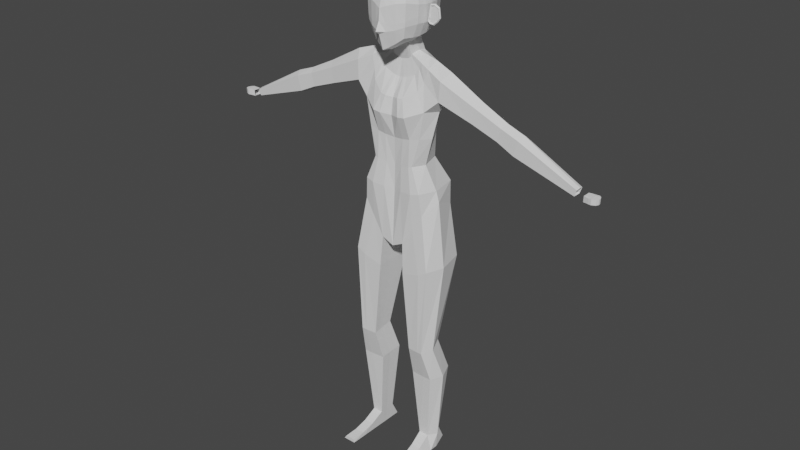 # Source: vtuber.blend  (saved by Blender 2.82.7; exported with 4.5.12 LTS)
import bpy
from mathutils import Matrix  # noqa: F401  (used for matrix-valued properties, if any)

bpy.ops.wm.read_factory_settings(use_empty=True)
scene = bpy.context.scene
scene.name = 'Scene'

# ---- collections
col_collection = bpy.data.collections.new('Collection'); scene.collection.children.link(col_collection)

# ---- world
world_world = bpy.data.worlds.new('World'); scene.world = world_world
world_world.use_nodes = True; world_world.node_tree.nodes.clear()
_N = world_world.node_tree.nodes; _L = world_world.node_tree.links
n0 = _N.new('ShaderNodeOutputWorld'); n0.name = 'World Output'; n0.location = (300, 300)
n1 = _N.new('ShaderNodeBackground'); n1.name = 'Background'; n1.location = (10, 300)
n1.inputs[0].default_value = (0.05088, 0.05088, 0.05088, 1.0)
_L.new(n1.outputs[0], n0.inputs[0])
n0.is_active_output = True
world_world.color = (0.05088, 0.05088, 0.05088)
world_world.use_sun_shadow = False
world_world.sun_shadow_jitter_overblur = 0.0

# ---- meshes
me_cube_002 = bpy.data.meshes.new('Cube.002')
me_cube_002.from_pydata([(0.05835, -0.07287, 1.45), (0.0584, -0.06577, 1.597), (0.0584, 0.06599, 1.465), (0.0584, 0.06599, 1.597), (0.01501, 0.0756, 1.455), (0.0, 0.07914, 1.452), (0.0, 0.07914, 1.61), (0.01501, 0.0756, 1.606), (0.06609, 0.07524, 1.57), (0.06995, 0.07991, 1.544), (0.06609, 0.07524, 1.492), (0.06602, -0.04228, 1.448), (0.06992, 0.01238, 1.451), (0.06609, 0.03901, 1.456), (0.06609, 0.03901, 1.606), (0.06995, 0.01252, 1.611), (0.06609, -0.0388, 1.606), (0.06609, -0.07504, 1.57), (0.06993, -0.07981, 1.555), (0.06604, -0.07848, 1.485), (0.0, -0.09649, 1.411), (0.01509, -0.08919, 1.419), (0.01501, -0.07538, 1.606), (0.0, -0.07898, 1.61), (0.0, 0.1006, 1.488), (0.0, 0.1075, 1.544), (0.0, 0.1006, 1.574), (0.01721, 0.09571, 1.49), (0.01906, 0.1025, 1.544), (0.01721, 0.09571, 1.572), (0.08096, 0.03974, 1.491), (0.08611, 0.04164, 1.543), (0.08096, 0.03974, 1.57), (0.08604, 0.01245, 1.489), (0.09118, 0.01242, 1.543), (0.08611, 0.01245, 1.572), (0.08074, -0.03976, 1.489), (0.08607, -0.04156, 1.547), (0.08096, -0.03968, 1.57), (0.01726, -0.1049, 1.469), (0.01907, -0.1044, 1.544), (0.01721, -0.09551, 1.572), (0.0, -0.1127, 1.461), (0.0, -0.1107, 1.536), (0.0, -0.1004, 1.574), (0.0, 0.04289, 1.43), (0.01721, 0.04157, 1.435), (0.0, 0.008922, 1.416), (0.01908, 0.01035, 1.424), (0.0, -0.05529, 1.404), (0.01729, -0.05083, 1.416), (0.01721, 0.04157, 1.626), (0.0, 0.04289, 1.631), (0.01906, 0.01252, 1.633), (0.0, 0.01249, 1.638), (0.01721, -0.04136, 1.626), (0.0, -0.04276, 1.631), (0.0, -0.1274, 1.472), (0.03664, 0.07192, 1.459), (0.03664, 0.07192, 1.603), (0.03664, -0.0825, 1.433), (0.03664, -0.07165, 1.603), (0.04166, 0.08724, 1.572), (0.04458, 0.09323, 1.544), (0.04166, 0.08724, 1.49), (0.04166, -0.09371, 1.475), (0.04458, -0.09414, 1.552), (0.04166, -0.08697, 1.572), (0.04166, 0.04113, 1.444), (0.04458, 0.01138, 1.435), (0.04166, -0.04761, 1.43), (0.04166, -0.04087, 1.618), (0.04458, 0.01256, 1.624), (0.04166, 0.04113, 1.618), (0.06767, 0.07715, 1.512), (0.06763, -0.07902, 1.501), (0.0, 0.1034, 1.513), (0.01796, 0.09847, 1.514), (0.08306, 0.04052, 1.511), (0.08813, 0.01244, 1.511), (0.08291, -0.04049, 1.511), (0.018, -0.1047, 1.493), (0.0, -0.1135, 1.501), (0.04285, -0.09389, 1.492), (0.04285, 0.08968, 1.514), (0.06865, -0.01492, 1.447), (0.06871, -0.01304, 1.611), (0.08465, -0.01358, 1.489), (0.09009, -0.01452, 1.543), (0.08481, -0.01353, 1.573), (0.0, -0.02346, 1.406), (0.01698, -0.02041, 1.416), (0.01693, -0.01437, 1.634), (0.0, -0.01511, 1.639), (0.04286, -0.01409, 1.625), (0.04286, -0.0182, 1.429), (0.08687, -0.01396, 1.51), (0.08912, 0.002581, 1.492), (0.09672, 0.002575, 1.539), (0.08903, -0.00405, 1.492), (0.09674, -0.004291, 1.539), (0.09285, -0.004148, 1.512), (0.1276, 0.002579, 1.507), (0.1243, 0.002576, 1.532), (0.1079, 0.002581, 1.488), (0.1061, -0.00157, 1.488), (0.123, -0.001784, 1.532), (0.126, -0.001657, 1.507), (0.08855, -0.0007265, 1.488), (0.09739, -0.0008662, 1.542), (0.1087, -0.0007265, 1.481), (0.1291, -0.0008662, 1.537), (0.1315, -0.0007835, 1.505), (0.11, -0.001656, 1.509), (0.1111, -0.001781, 1.538), (0.09782, 0.002581, 1.489), (0.0972, -0.001572, 1.488), (0.1115, 0.002576, 1.538), (0.1107, 0.002579, 1.51), (0.1134, -0.0008662, 1.545), (0.09634, -0.0007265, 1.482), (0.09668, -0.001656, 1.512), (0.1295, -0.004148, 1.506), (0.09299, -0.001567, 1.495), (0.1004, -0.001785, 1.534), (0.1074, -0.00405, 1.484), (0.1261, -0.004291, 1.534), (0.1116, -0.004291, 1.541), (0.09588, -0.00405, 1.485), (0.09849, -0.001612, 1.5), (0.12, 0.00258, 1.497), (0.1208, -0.004099, 1.495), (0.1225, -0.000755, 1.493), (0.1037, 0.00258, 1.498), (0.1036, -0.001614, 1.499), (0.09097, -0.004099, 1.502), (0.1185, -0.001613, 1.497), (0.09367, 0.002579, 1.513), (0.09712, 0.002576, 1.536), (0.09174, 0.00258, 1.502), (0.1309, 0.002579, 1.506), (0.1272, 0.002575, 1.534), (0.1222, 0.00258, 1.495), (0.09661, 0.002581, 1.486), (0.1088, 0.002581, 1.485), (0.112, 0.002575, 1.541), (0.09016, 0.002581, 1.494)], [], [(76, 25, 28, 77), (25, 26, 29, 28), (26, 6, 7, 29), (62, 59, 3, 8), (63, 62, 8, 9), (84, 63, 9, 74), (58, 64, 10, 2), (5, 24, 27, 4), (78, 31, 34, 79), (31, 32, 35, 34), (96, 88, 37, 80), (88, 89, 38, 37), (2, 10, 30, 13), (74, 9, 31, 78), (9, 8, 32, 31), (8, 3, 14, 32), (32, 14, 15, 35), (89, 86, 16, 38), (38, 16, 1, 17), (37, 38, 17, 18), (80, 37, 18, 75), (11, 36, 19, 0), (85, 87, 36, 11), (13, 30, 33, 12), (81, 40, 43, 82), (40, 41, 44, 43), (60, 65, 39, 21), (83, 66, 40, 81), (66, 67, 41, 40), (67, 61, 22, 41), (41, 22, 23, 44), (21, 39, 42, 20), (45, 46, 48, 47), (90, 91, 50, 49), (5, 4, 46, 45), (58, 2, 13, 68), (68, 13, 12, 69), (95, 85, 11, 70), (70, 11, 0, 60), (49, 50, 21, 20), (51, 52, 54, 53), (92, 93, 56, 55), (59, 7, 51, 73), (7, 6, 52, 51), (55, 56, 23, 22), (71, 55, 22, 61), (94, 92, 55, 71), (73, 51, 53, 72), (42, 39, 57), (14, 73, 72, 15), (86, 94, 71, 16), (16, 71, 61, 1), (3, 59, 73, 14), (50, 70, 60, 21), (91, 95, 70, 50), (46, 68, 69, 48), (4, 58, 68, 46), (17, 1, 61, 67), (18, 17, 67, 66), (75, 18, 66, 83), (0, 19, 65, 60), (4, 27, 64, 58), (77, 28, 63, 84), (28, 29, 62, 63), (29, 7, 59, 62), (27, 77, 84, 64), (19, 75, 83, 65), (65, 83, 81, 39), (39, 81, 82, 57), (36, 80, 75, 19), (10, 74, 78, 30), (87, 96, 80, 36), (30, 78, 79, 33), (64, 84, 74, 10), (24, 76, 77, 27), (33, 79, 96, 87), (48, 69, 95, 91), (15, 72, 94, 86), (72, 53, 92, 94), (53, 54, 93, 92), (69, 12, 85, 95), (47, 48, 91, 90), (12, 33, 87, 85), (35, 15, 86, 89), (34, 35, 89, 88), (79, 34, 88, 96), (128, 120, 110, 125), (145, 119, 111, 141), (132, 112, 122, 131), (112, 111, 126, 122), (114, 113, 107, 106), (120, 143, 144, 110), (118, 117, 103, 102), (134, 116, 105, 136), (119, 127, 126, 111), (133, 118, 102, 130), (140, 141, 111, 112), (142, 140, 112, 132), (139, 137, 118, 133), (109, 100, 127, 119), (129, 123, 116, 134), (137, 138, 117, 118), (108, 97, 143, 120), (124, 121, 113, 114), (98, 109, 119, 145), (99, 108, 120, 128), (129, 121, 101, 135), (121, 124, 100, 101), (136, 105, 125, 131), (106, 107, 122, 126), (124, 114, 127, 100), (116, 123, 99, 128), (114, 106, 126, 127), (105, 116, 128, 125), (107, 136, 131, 122), (123, 129, 135, 99), (121, 129, 134, 113), (146, 139, 133, 115), (144, 142, 132, 110), (115, 133, 130, 104), (113, 134, 136, 107), (110, 132, 131, 125), (102, 103, 141, 140), (130, 102, 140, 142), (115, 104, 144, 143), (103, 117, 145, 141), (146, 115, 143, 97), (117, 138, 98, 145), (104, 130, 142, 144)])
_uv = me_cube_002.uv_layers.new(name='UVMap')
_uv.uv.foreach_set('vector', [0.4615, 0.3726, 0.5, 0.3733, 0.5, 0.4325, 0.4583, 0.4304, 0.5, 0.3733, 0.5651, 0.3722, 0.5704, 0.429, 0.5, 0.4325, 0.5651, 0.3722, 0.6302, 0.3698, 0.6426, 0.4199, 0.5704, 0.429, 0.5725, 0.458, 0.6546, 0.4391, 0.6667, 0.4583, 0.5745, 0.4871, 0.5, 0.4628, 0.5725, 0.458, 0.5745, 0.4871, 0.5, 0.4931, 0.4571, 0.46, 0.5, 0.4628, 0.5, 0.4931, 0.4559, 0.4895, 0.3454, 0.4391, 0.4275, 0.458, 0.4255, 0.4871, 0.3333, 0.4583, 0.3698, 0.3698, 0.4349, 0.3722, 0.4296, 0.429, 0.3574, 0.4199, 0.4584, 0.556, 0.5, 0.5577, 0.5, 0.625, 0.4602, 0.625, 0.5, 0.5577, 0.5703, 0.5547, 0.5673, 0.625, 0.5, 0.625, 0.4593, 0.6595, 0.5, 0.6586, 0.5, 0.6923, 0.4584, 0.694, 0.5, 0.6586, 0.5688, 0.6601, 0.5703, 0.6953, 0.5, 0.6923, 0.3333, 0.4583, 0.4255, 0.4871, 0.4297, 0.5547, 0.3621, 0.5505, 0.4559, 0.4895, 0.5, 0.4931, 0.5, 0.5577, 0.4584, 0.556, 0.5, 0.4931, 0.5745, 0.4871, 0.5703, 0.5547, 0.5, 0.5577, 0.5745, 0.4871, 0.6667, 0.4583, 0.6379, 0.5505, 0.5703, 0.5547, 0.5703, 0.5547, 0.6379, 0.5505, 0.6319, 0.625, 0.5673, 0.625, 0.5688, 0.6601, 0.6349, 0.6623, 0.6379, 0.6995, 0.5703, 0.6953, 0.5703, 0.6953, 0.6379, 0.6995, 0.6667, 0.7917, 0.5745, 0.7629, 0.5, 0.6923, 0.5703, 0.6953, 0.5745, 0.7629, 0.5, 0.7569, 0.4584, 0.694, 0.5, 0.6923, 0.5, 0.7569, 0.4559, 0.7605, 0.3621, 0.6995, 0.4297, 0.6953, 0.4255, 0.7629, 0.3333, 0.7917, 0.3651, 0.6623, 0.4312, 0.6601, 0.4297, 0.6953, 0.3621, 0.6995, 0.3621, 0.5505, 0.4297, 0.5547, 0.4327, 0.625, 0.3681, 0.625, 0.4583, 0.8196, 0.5, 0.8175, 0.5, 0.8767, 0.4615, 0.8774, 0.5, 0.8175, 0.5704, 0.821, 0.5651, 0.8778, 0.5, 0.8767, 0.3454, 0.8109, 0.4275, 0.792, 0.4296, 0.821, 0.3574, 0.8301, 0.4571, 0.79, 0.5, 0.7872, 0.5, 0.8175, 0.4583, 0.8196, 0.5, 0.7872, 0.5725, 0.792, 0.5704, 0.821, 0.5, 0.8175, 0.5725, 0.792, 0.6546, 0.8109, 0.6426, 0.8301, 0.5704, 0.821, 0.5704, 0.821, 0.6426, 0.8301, 0.6302, 0.8802, 0.5651, 0.8778, 0.3574, 0.8301, 0.4296, 0.821, 0.4349, 0.8778, 0.3698, 0.8802, 0.2472, 0.5599, 0.304, 0.5546, 0.3075, 0.625, 0.2483, 0.625, 0.2477, 0.6576, 0.3057, 0.6602, 0.304, 0.6954, 0.2472, 0.6901, 0.2448, 0.4948, 0.2949, 0.4824, 0.304, 0.5546, 0.2472, 0.5599, 0.3141, 0.4704, 0.3333, 0.4583, 0.3621, 0.5505, 0.333, 0.5525, 0.333, 0.5525, 0.3621, 0.5505, 0.3681, 0.625, 0.3378, 0.625, 0.3354, 0.6612, 0.3651, 0.6623, 0.3621, 0.6995, 0.333, 0.6975, 0.333, 0.6975, 0.3621, 0.6995, 0.3333, 0.7917, 0.3141, 0.7796, 0.2472, 0.6901, 0.304, 0.6954, 0.2949, 0.7676, 0.2448, 0.7552, 0.696, 0.5546, 0.7528, 0.5599, 0.7517, 0.625, 0.6925, 0.625, 0.6943, 0.6602, 0.7523, 0.6576, 0.7528, 0.6901, 0.696, 0.6954, 0.6859, 0.4704, 0.7051, 0.4824, 0.696, 0.5546, 0.667, 0.5525, 0.7051, 0.4824, 0.7552, 0.4948, 0.7528, 0.5599, 0.696, 0.5546, 0.696, 0.6954, 0.7528, 0.6901, 0.7552, 0.7552, 0.7051, 0.7676, 0.667, 0.6975, 0.696, 0.6954, 0.7051, 0.7676, 0.6859, 0.7796, 0.6646, 0.6612, 0.6943, 0.6602, 0.696, 0.6954, 0.667, 0.6975, 0.667, 0.5525, 0.696, 0.5546, 0.6925, 0.625, 0.6622, 0.625, 0.4349, 0.8778, 0.4296, 0.821, 0.4349, 0.8778, 0.6379, 0.5505, 0.667, 0.5525, 0.6622, 0.625, 0.6319, 0.625, 0.6349, 0.6623, 0.6646, 0.6612, 0.667, 0.6975, 0.6379, 0.6995, 0.6379, 0.6995, 0.667, 0.6975, 0.6859, 0.7796, 0.6667, 0.7917, 0.6667, 0.4583, 0.6859, 0.4704, 0.667, 0.5525, 0.6379, 0.5505, 0.304, 0.6954, 0.333, 0.6975, 0.3141, 0.7796, 0.2949, 0.7676, 0.3057, 0.6602, 0.3354, 0.6612, 0.333, 0.6975, 0.304, 0.6954, 0.304, 0.5546, 0.333, 0.5525, 0.3378, 0.625, 0.3075, 0.625, 0.2949, 0.4824, 0.3141, 0.4704, 0.333, 0.5525, 0.304, 0.5546, 0.5745, 0.7629, 0.6667, 0.7917, 0.6546, 0.8109, 0.5725, 0.792, 0.5, 0.7569, 0.5745, 0.7629, 0.5725, 0.792, 0.5, 0.7872, 0.4559, 0.7605, 0.5, 0.7569, 0.5, 0.7872, 0.4571, 0.79, 0.3333, 0.7917, 0.4255, 0.7629, 0.4275, 0.792, 0.3454, 0.8109, 0.3574, 0.4199, 0.4296, 0.429, 0.4275, 0.458, 0.3454, 0.4391, 0.4583, 0.4304, 0.5, 0.4325, 0.5, 0.4628, 0.4571, 0.46, 0.5, 0.4325, 0.5704, 0.429, 0.5725, 0.458, 0.5, 0.4628, 0.5704, 0.429, 0.6426, 0.4199, 0.6546, 0.4391, 0.5725, 0.458, 0.4296, 0.429, 0.4583, 0.4304, 0.4571, 0.46, 0.4275, 0.458, 0.4255, 0.7629, 0.4559, 0.7605, 0.4571, 0.79, 0.4275, 0.792, 0.4275, 0.792, 0.4571, 0.79, 0.4583, 0.8196, 0.4296, 0.821, 0.4296, 0.821, 0.4583, 0.8196, 0.4615, 0.8774, 0.4349, 0.8778, 0.4297, 0.6953, 0.4584, 0.694, 0.4559, 0.7605, 0.4255, 0.7629, 0.4255, 0.4871, 0.4559, 0.4895, 0.4584, 0.556, 0.4297, 0.5547, 0.4312, 0.6601, 0.4593, 0.6595, 0.4584, 0.694, 0.4297, 0.6953, 0.4297, 0.5547, 0.4584, 0.556, 0.4602, 0.625, 0.4327, 0.625, 0.4275, 0.458, 0.4571, 0.46, 0.4559, 0.4895, 0.4255, 0.4871, 0.4349, 0.3722, 0.4615, 0.3726, 0.4583, 0.4304, 0.4296, 0.429, 0.4327, 0.625, 0.4602, 0.625, 0.4593, 0.6595, 0.4312, 0.6601, 0.3075, 0.625, 0.3378, 0.625, 0.3354, 0.6612, 0.3057, 0.6602, 0.6319, 0.625, 0.6622, 0.625, 0.6646, 0.6612, 0.6349, 0.6623, 0.6622, 0.625, 0.6925, 0.625, 0.6943, 0.6602, 0.6646, 0.6612, 0.6925, 0.625, 0.7517, 0.625, 0.7523, 0.6576, 0.6943, 0.6602, 0.3378, 0.625, 0.3681, 0.625, 0.3651, 0.6623, 0.3354, 0.6612, 0.2483, 0.625, 0.3075, 0.625, 0.3057, 0.6602, 0.2477, 0.6576, 0.3681, 0.625, 0.4327, 0.625, 0.4312, 0.6601, 0.3651, 0.6623, 0.5673, 0.625, 0.6319, 0.625, 0.6349, 0.6623, 0.5688, 0.6601, 0.5, 0.625, 0.5673, 0.625, 0.5688, 0.6601, 0.5, 0.6586, 0.4602, 0.625, 0.5, 0.625, 0.5, 0.6586, 0.4593, 0.6595, 0.4312, 0.6601, 0.432, 0.6426, 0.432, 0.6426, 0.4312, 0.6601, 0.5, 0.625, 0.5, 0.6418, 0.5, 0.6418, 0.5, 0.625, 0.4459, 0.6424, 0.4597, 0.6423, 0.4593, 0.6595, 0.4453, 0.6598, 0.4597, 0.6423, 0.5, 0.6418, 0.5, 0.6586, 0.4593, 0.6595, 0.4954, 0.6587, 0.4593, 0.6595, 0.4602, 0.6595, 0.4948, 0.6587, 0.432, 0.6426, 0.4327, 0.625, 0.4327, 0.625, 0.432, 0.6426, 0.4602, 0.625, 0.4959, 0.625, 0.4951, 0.625, 0.4605, 0.625, 0.4471, 0.6598, 0.4349, 0.66, 0.435, 0.66, 0.4476, 0.6598, 0.5, 0.6418, 0.5, 0.6586, 0.5, 0.6586, 0.5, 0.6418, 0.4465, 0.625, 0.4602, 0.625, 0.4605, 0.625, 0.4485, 0.625, 0.4602, 0.625, 0.5, 0.625, 0.5, 0.6418, 0.4597, 0.6423, 0.4465, 0.625, 0.4602, 0.625, 0.4597, 0.6423, 0.4459, 0.6424, 0.4469, 0.625, 0.4603, 0.625, 0.4602, 0.625, 0.4465, 0.625, 0.5, 0.6418, 0.5, 0.6586, 0.5, 0.6586, 0.5, 0.6418, 0.4473, 0.6598, 0.4354, 0.66, 0.4349, 0.66, 0.4471, 0.6598, 0.4603, 0.625, 0.4954, 0.625, 0.4959, 0.625, 0.4602, 0.625, 0.432, 0.6426, 0.4327, 0.625, 0.4327, 0.625, 0.432, 0.6426, 0.4951, 0.6587, 0.4593, 0.6595, 0.4593, 0.6595, 0.4954, 0.6587, 0.5, 0.625, 0.5, 0.6418, 0.5, 0.6418, 0.5, 0.625, 0.4312, 0.6601, 0.432, 0.6426, 0.432, 0.6426, 0.4312, 0.6601, 0.4473, 0.6598, 0.4593, 0.6595, 0.4593, 0.6595, 0.4453, 0.6598, 0.4593, 0.6595, 0.4951, 0.6587, 0.5, 0.6586, 0.4593, 0.6595, 0.4476, 0.6598, 0.435, 0.66, 0.4312, 0.6601, 0.4453, 0.6598, 0.4948, 0.6587, 0.4602, 0.6595, 0.4593, 0.6595, 0.5, 0.6586, 0.4951, 0.6587, 0.4954, 0.6587, 0.5, 0.6586, 0.5, 0.6586, 0.4349, 0.66, 0.4354, 0.66, 0.4312, 0.6601, 0.4312, 0.6601, 0.4954, 0.6587, 0.4948, 0.6587, 0.5, 0.6586, 0.5, 0.6586, 0.435, 0.66, 0.4349, 0.66, 0.4312, 0.6601, 0.4312, 0.6601, 0.4602, 0.6595, 0.4476, 0.6598, 0.4453, 0.6598, 0.4593, 0.6595, 0.4354, 0.66, 0.4473, 0.6598, 0.4453, 0.6598, 0.4312, 0.6601, 0.4593, 0.6595, 0.4473, 0.6598, 0.4471, 0.6598, 0.4593, 0.6595, 0.4366, 0.625, 0.4469, 0.625, 0.4465, 0.625, 0.4359, 0.625, 0.4327, 0.625, 0.4465, 0.625, 0.4459, 0.6424, 0.432, 0.6426, 0.4359, 0.625, 0.4465, 0.625, 0.4485, 0.625, 0.4363, 0.625, 0.4593, 0.6595, 0.4471, 0.6598, 0.4476, 0.6598, 0.4602, 0.6595, 0.432, 0.6426, 0.4459, 0.6424, 0.4453, 0.6598, 0.4312, 0.6601, 0.4605, 0.625, 0.4951, 0.625, 0.5, 0.625, 0.4602, 0.625, 0.4485, 0.625, 0.4605, 0.625, 0.4602, 0.625, 0.4465, 0.625, 0.4359, 0.625, 0.4363, 0.625, 0.4327, 0.625, 0.4327, 0.625, 0.4951, 0.625, 0.4959, 0.625, 0.5, 0.625, 0.5, 0.625, 0.4366, 0.625, 0.4359, 0.625, 0.4327, 0.625, 0.4327, 0.625, 0.4959, 0.625, 0.4954, 0.625, 0.5, 0.625, 0.5, 0.625, 0.4363, 0.625, 0.4485, 0.625, 0.4465, 0.625, 0.4327, 0.625])
me_cube_002.use_remesh_fix_poles = True
me_cube_002.use_remesh_preserve_attributes = False
me_cube_002.use_mirror_x = True
me_cube_002.update()
me_cube = bpy.data.meshes.new('Cube')
me_cube.from_pydata([(0.02495, -0.01052, 1.37), (0.02495, 0.0508, 1.37), (0.03369, 0.05074, 1.377), (0.03678, 0.05055, 1.385), (0.04017, 0.02058, 1.391), (0.03368, -0.009833, 1.377), (0.03676, -0.009795, 1.385), (0.0, 0.05073, 1.365), (0.01131, 0.05074, 1.367), (0.0, -0.01044, 1.365), (0.01131, -0.01048, 1.367), (0.1092, -0.04496, 1.231), (0.1325, 0.0005622, 1.227), (0.1094, 0.03393, 1.231), (0.1528, 0.02948, 1.27), (0.1559, 0.02949, 1.333), (0.158, 1.155e-07, 1.258), (0.1758, 1.195e-05, 1.357), (0.1528, -0.03246, 1.27), (0.1559, -0.02978, 1.333), (0.0, 0.03998, 1.202), (0.05711, 0.04479, 1.209), (0.0, -0.06, 1.202), (0.05813, -0.07475, 1.21), (0.11, -0.05067, 0.8951), (0.1358, 0.001313, 0.9329), (0.1102, 0.09236, 0.8913), (0.0, -0.05563, 0.7636), (0.0, -0.01573, 0.7584), (0.0, 0.04925, 0.7636), (0.0, 0.04925, 0.7636), (0.0768, 0.08733, 0.8426), (0.0, -0.05563, 0.7636), (0.07674, -0.05479, 0.8439), (0.609, 0.01389, 1.105), (0.6164, 0.0139, 1.125), (0.6073, 0.0001829, 1.103), (0.6178, 0.0001829, 1.128), (0.609, -0.01344, 1.105), (0.6164, -0.01374, 1.125), (0.005097, 0.05072, 1.366), (0.005093, -0.01046, 1.366), (0.03338, 0.04491, 1.207), (0.0338, -0.0747, 1.207), (0.03955, -0.05703, 0.7828), (0.04018, -0.01513, 0.7777), (0.03963, 0.0585, 0.7828), (0.03963, 0.0585, 0.7828), (0.03955, -0.05703, 0.7828), (0.1342, -0.01692, 0.003377), (0.1347, 0.01124, 0.003377), (0.1148, 0.07282, 0.003377), (0.1115, -0.01693, 0.003377), (0.1112, 0.01112, 0.003377), (0.1105, 0.07281, 0.003377), (0.1148, 0.07282, 0.003377), (0.1105, 0.07281, 0.003377), (0.1345, 0.01113, 0.003377), (0.1342, -0.01692, 0.003377), (0.09085, -0.01691, 0.003377), (0.09047, 0.01113, 0.003377), (0.08997, 0.07284, 0.003377), (0.08997, 0.07284, 0.003377), (0.02668, -0.03436, 1.441), (0.02668, 0.02482, 1.441), (0.03492, 0.02503, 1.441), (0.03771, 0.02507, 1.441), (0.04091, -0.003027, 1.441), (0.03492, -0.03358, 1.441), (0.03771, -0.0336, 1.441), (0.0, 0.02282, 1.441), (0.01314, 0.02406, 1.441), (0.0, -0.03624, 1.441), (0.01313, -0.03506, 1.441), (0.006815, 0.02352, 1.441), (0.006813, -0.03557, 1.441), (0.08046, 0.04774, 1.287), (0.05444, 0.05346, 1.328), (0.1132, 0.01038, 1.377), (0.08002, 0.01693, 1.382), (0.07435, -0.01402, 1.367), (0.1052, -0.02081, 1.355), (0.09314, 0.04285, 1.317), (0.0672, 0.04919, 1.348), (0.07426, 0.04779, 1.367), (0.1052, 0.04119, 1.355), (0.09326, -0.02585, 1.317), (0.06729, -0.01454, 1.348), (0.0, -0.05258, 1.256), (0.0, -0.02048, 1.311), (0.08056, -0.03878, 1.287), (0.05463, -0.01873, 1.328), (0.02488, -0.0213, 1.316), (0.04084, -0.05883, 1.262), (0.0, 0.05417, 1.256), (0.0, 0.05522, 1.311), (0.02491, 0.05702, 1.316), (0.04054, 0.05925, 1.262), (0.01342, 0.05711, 1.314), (0.02266, 0.05949, 1.26), (0.01339, -0.02153, 1.314), (0.02276, -0.06089, 1.26), (0.09433, 0.03532, 1.141), (0.07197, 0.06006, 1.05), (0.1025, 0.1016, 0.9639), (0.0, 0.1114, 0.9533), (0.0, 0.06969, 1.039), (0.0, 0.03794, 1.127), (0.1258, 0.0006936, 0.9686), (0.0931, -0.011, 1.05), (0.1165, -0.01075, 1.141), (0.06031, 0.04008, 1.134), (0.06188, 0.07284, 1.045), (0.07474, 0.114, 0.9582), (0.07393, -0.06271, 0.9638), (0.05944, -0.05355, 1.046), (0.05971, -0.04918, 1.135), (0.0, -0.04531, 1.127), (0.0, -0.04387, 1.039), (0.0, -0.04604, 0.9585), (0.09388, -0.04482, 1.142), (0.07065, -0.05126, 1.05), (0.1022, -0.05698, 0.9694), (0.03324, -0.04833, 1.13), (0.02783, -0.04992, 1.041), (0.03229, -0.0576, 0.9603), (0.03406, 0.03987, 1.13), (0.02994, 0.0729, 1.041), (0.0329, 0.1139, 0.955), (0.2636, -0.02344, 1.231), (0.3523, -0.02019, 1.198), (0.4097, -0.02203, 1.171), (0.4241, -0.02167, 1.219), (0.3639, -0.01952, 1.24), (0.2741, -0.02215, 1.279), (0.2654, -5.724e-05, 1.223), (0.3526, -1.963e-05, 1.191), (0.409, 4.438e-05, 1.164), (0.2889, -5.069e-05, 1.294), (0.3745, -1.533e-05, 1.252), (0.4339, 4.794e-05, 1.23), (0.4241, 0.02139, 1.219), (0.364, 0.01918, 1.24), (0.2742, 0.02175, 1.279), (0.4098, 0.02137, 1.171), (0.3523, 0.01917, 1.198), (0.2636, 0.02174, 1.231), (0.04588, 0.06543, 0.68), (0.07129, 0.01305, 0.4235), (0.06489, 0.05425, 0.3082), (0.1091, -0.06562, 0.6988), (0.1087, -0.06442, 0.4122), (0.1115, -0.03439, 0.3035), (0.04588, 0.06543, 0.68), (0.07129, 0.01305, 0.4235), (0.06489, 0.05425, 0.3082), (0.06488, -0.03138, 0.3036), (0.07126, -0.06117, 0.4116), (0.04577, -0.06296, 0.6791), (0.1115, 0.06049, 0.3085), (0.1087, 0.02169, 0.426), (0.1091, 0.08807, 0.6994), (0.1398, 0.09399, 0.7152), (0.1247, 0.02259, 0.4272), (0.1393, 0.06191, 0.3085), (0.06488, -0.03138, 0.3036), (0.07126, -0.06117, 0.4116), (0.04577, -0.06296, 0.6791), (0.04665, -0.01303, 0.678), (0.07201, -0.03039, 0.4164), (0.06579, 0.006627, 0.3057), (0.161, 0.007198, 0.3057), (0.1456, -0.02988, 0.4189), (0.1625, -0.003628, 0.7168), (0.1397, -0.06369, 0.7154), (0.1247, -0.06533, 0.4131), (0.1393, -0.03487, 0.3035), (0.08535, 0.04094, 0.06037), (0.1107, -0.0179, 0.05951), (0.08535, 0.04094, 0.06037), (0.1193, 0.04215, 0.0604), (0.08591, 0.01096, 0.05993), (0.1193, -0.01792, 0.05947), (0.08535, -0.01767, 0.05954), (0.1107, 0.04192, 0.06042), (0.08535, -0.01767, 0.05954), (0.1395, 0.01107, 0.05989), (0.1365, -0.1545, 0.003376), (0.1137, -0.1545, 0.003376), (0.1365, -0.1545, 0.003376), (0.1137, -0.1545, 0.003376), (0.09272, -0.1545, 0.003376), (0.09272, -0.1545, 0.003376), (0.1111, -0.1548, 0.01609), (0.1278, -0.1548, 0.01605), (0.09523, -0.1547, 0.01612), (0.09523, -0.1547, 0.01612), (0.1357, -0.1087, 0.003376), (0.135, -0.06304, 0.003377), (0.1221, -0.06354, 0.03329), (0.125, -0.1088, 0.01957), (0.111, -0.1088, 0.01961), (0.1108, -0.06353, 0.03333), (0.08864, -0.06344, 0.03341), (0.09194, -0.1088, 0.01968), (0.0921, -0.1087, 0.003376), (0.09147, -0.06304, 0.003377), (0.1122, -0.06305, 0.003377), (0.113, -0.1087, 0.003376), (0.08864, -0.06344, 0.03341), (0.09194, -0.1088, 0.01968), (0.1357, -0.1087, 0.003376), (0.135, -0.06304, 0.003377), (0.638, 0.01178, 1.097), (0.6389, 0.01179, 1.116), (0.638, 0.0011, 1.097), (0.6389, 0.0009889, 1.116), (0.638, -0.01368, 1.097), (0.6389, -0.01398, 1.116), (0.6164, -0.01374, 1.125), (0.609, -0.01344, 1.105), (0.6178, 0.0001829, 1.128), (0.6073, 0.0001829, 1.103), (0.6164, 0.0139, 1.125), (0.609, 0.01389, 1.105), (0.638, 0.01178, 1.097), (0.6389, 0.01179, 1.116), (0.638, -0.004169, 1.097), (0.6389, 0.006326, 1.116), (0.638, -0.01368, 1.097), (0.6389, -0.01398, 1.116), (0.6703, 0.01664, 1.098), (0.6712, 0.01664, 1.115), (0.638, -0.00904, 1.097), (0.638, 0.006378, 1.097), (0.6555, -0.0179, 1.098), (0.6563, -0.01817, 1.115), (0.6389, -0.004341, 1.116), (0.6389, -0.009293, 1.116), (0.638, -0.00904, 1.097), (0.638, -0.004169, 1.097), (0.638, 0.0011, 1.097), (0.638, 0.006378, 1.097), (0.6389, 0.006326, 1.116), (0.6389, 0.0009889, 1.116), (0.6389, -0.004341, 1.116), (0.6389, -0.009293, 1.116), (0.6768, -0.01289, 1.098), (0.6809, -0.002293, 1.098), (0.6797, 0.005265, 1.098), (0.6778, 0.00922, 1.098), (0.6787, 0.009151, 1.115), (0.6818, 0.00172, 1.115), (0.6817, -0.00556, 1.115), (0.6778, -0.01315, 1.115), (0.6466, 0.01365, 1.116), (0.6588, 0.01605, 1.115), (0.6579, 0.01604, 1.098), (0.6456, 0.01365, 1.097), (0.6417, -0.01453, 1.097), (0.6482, -0.01618, 1.098), (0.649, -0.01646, 1.115), (0.6426, -0.01484, 1.116), (0.6476, 0.007732, 1.116), (0.662, 0.009844, 1.116), (0.648, 0.00133, 1.116), (0.6632, 0.002366, 1.116), (0.648, -0.004316, 1.116), (0.6632, -0.004374, 1.116), (0.6474, -0.01041, 1.116), (0.6607, -0.01265, 1.116), (0.661, 0.009912, 1.097), (0.6467, 0.007804, 1.097), (0.6622, 0.002523, 1.097), (0.647, 0.00146, 1.097), (0.6622, -0.004179, 1.097), (0.647, -0.004136, 1.097), (0.6597, -0.01241, 1.097), (0.6464, -0.01017, 1.097), (0.6653, -0.01927, 1.116), (0.6644, -0.019, 1.098), (0.6819, -0.002477, 1.115), (0.6807, -0.005369, 1.098), (0.6806, 0.005146, 1.115), (0.6809, 0.001841, 1.098), (0.6765, 0.01182, 1.115), (0.6755, 0.01188, 1.098)], [(24, 26), (219, 220), (221, 219), (220, 222), (223, 221), (222, 224), (224, 223)], [(85, 78, 17, 15), (81, 86, 18, 19), (76, 82, 14, 13), (78, 81, 19, 17), (82, 85, 15, 14), (101, 88, 22, 43), (86, 90, 11, 18), (90, 93, 23, 11), (99, 97, 21, 42), (131, 137, 36, 38), (132, 131, 38, 39), (12, 16, 18, 11), (13, 14, 16, 12), (122, 114, 33, 24), (104, 108, 25, 26), (113, 104, 26, 31), (108, 122, 24, 25), (128, 113, 31, 46), (125, 119, 32, 48), (97, 76, 13, 21), (177, 184, 56, 61), (204, 210, 196, 195), (48, 32, 27, 44), (179, 177, 61, 62), (200, 201, 193, 194), (181, 179, 62, 60), (197, 200, 194, 187), (180, 186, 50, 51), (184, 180, 51, 56), (185, 181, 60, 59), (141, 140, 37, 35), (144, 141, 35, 34), (140, 132, 39, 37), (137, 144, 34, 36), (29, 47, 45, 28), (30, 46, 47, 29), (28, 45, 44, 27), (186, 182, 49, 50), (114, 125, 48, 33), (105, 128, 46, 30), (94, 99, 42, 20), (93, 101, 43, 23), (53, 57, 58, 52), (54, 55, 57, 53), (60, 53, 52, 59), (61, 56, 54, 62), (62, 54, 53, 60), (51, 50, 57, 55), (56, 51, 55, 54), (201, 204, 195, 193), (50, 49, 58, 57), (205, 208, 188, 191), (2, 1, 64, 65), (1, 8, 71, 64), (6, 4, 67, 69), (3, 2, 65, 66), (8, 40, 74, 71), (40, 7, 70, 74), (5, 6, 69, 68), (10, 0, 63, 73), (9, 41, 75, 72), (0, 5, 68, 63), (41, 10, 73, 75), (4, 3, 66, 67), (10, 41, 100, 92), (92, 100, 101, 93), (7, 40, 98, 95), (95, 98, 99, 94), (8, 1, 77, 96), (96, 77, 76, 97), (40, 8, 96, 98), (98, 96, 97, 99), (0, 10, 92, 91), (91, 92, 93, 90), (5, 0, 91, 87), (87, 91, 90, 86), (41, 9, 89, 100), (100, 89, 88, 101), (2, 3, 84, 83), (83, 84, 85, 82), (4, 6, 80, 79), (79, 80, 81, 78), (1, 2, 83, 77), (77, 83, 82, 76), (6, 5, 87, 80), (80, 87, 86, 81), (3, 4, 79, 84), (84, 79, 78, 85), (20, 42, 126, 107), (107, 126, 127, 106), (106, 127, 128, 105), (23, 43, 123, 116), (116, 123, 124, 115), (115, 124, 125, 114), (43, 22, 117, 123), (123, 117, 118, 124), (124, 118, 119, 125), (42, 21, 111, 126), (126, 111, 112, 127), (127, 112, 113, 128), (12, 11, 120, 110), (110, 120, 121, 109), (109, 121, 122, 108), (21, 13, 102, 111), (111, 102, 103, 112), (112, 103, 104, 113), (13, 12, 110, 102), (102, 110, 109, 103), (103, 109, 108, 104), (11, 23, 116, 120), (120, 116, 115, 121), (121, 115, 114, 122), (16, 14, 146, 135), (135, 146, 145, 136), (136, 145, 144, 137), (17, 19, 134, 138), (138, 134, 133, 139), (139, 133, 132, 140), (14, 15, 143, 146), (146, 143, 142, 145), (145, 142, 141, 144), (15, 17, 138, 143), (143, 138, 139, 142), (142, 139, 140, 141), (19, 18, 129, 134), (134, 129, 130, 133), (133, 130, 131, 132), (18, 16, 135, 129), (129, 135, 136, 130), (130, 136, 137, 131), (25, 24, 174, 173), (173, 174, 175, 172), (172, 175, 176, 171), (44, 45, 168, 167), (167, 168, 169, 166), (166, 169, 170, 165), (31, 26, 162, 161), (161, 162, 163, 160), (160, 163, 164, 159), (26, 25, 173, 162), (162, 173, 172, 163), (163, 172, 171, 164), (48, 44, 167, 158), (158, 167, 166, 157), (157, 166, 165, 156), (45, 47, 153, 168), (168, 153, 154, 169), (169, 154, 155, 170), (24, 33, 150, 174), (174, 150, 151, 175), (175, 151, 152, 176), (47, 46, 147, 153), (153, 147, 148, 154), (154, 148, 149, 155), (33, 48, 158, 150), (150, 158, 157, 151), (151, 157, 156, 152), (46, 31, 161, 147), (147, 161, 160, 148), (148, 160, 159, 149), (171, 176, 182, 186), (165, 170, 181, 185), (159, 164, 180, 184), (164, 171, 186, 180), (156, 165, 185, 183), (170, 155, 179, 181), (176, 152, 178, 182), (155, 149, 177, 179), (152, 156, 183, 178), (149, 159, 184, 177), (193, 195, 192, 190), (194, 193, 190, 187), (195, 196, 191, 192), (187, 190, 188, 189), (190, 192, 191, 188), (211, 197, 187, 189), (210, 205, 191, 196), (208, 211, 189, 188), (52, 58, 212, 207), (207, 212, 211, 208), (185, 59, 206, 209), (209, 206, 205, 210), (58, 49, 198, 212), (212, 198, 197, 211), (59, 52, 207, 206), (206, 207, 208, 205), (178, 183, 203, 202), (202, 203, 204, 201), (49, 182, 199, 198), (198, 199, 200, 197), (182, 178, 202, 199), (199, 202, 201, 200), (183, 185, 209, 203), (203, 209, 210, 204), (277, 280, 235, 260), (270, 261, 236, 279), (237, 238, 246, 245), (213, 214, 226, 225), (218, 217, 229, 230), (228, 216, 244, 243), (257, 256, 232, 231), (261, 260, 235, 236), (280, 279, 236, 235), (214, 228, 243, 226), (234, 213, 225, 242), (216, 237, 245, 244), (238, 218, 230, 246), (217, 233, 239, 229), (233, 227, 240, 239), (227, 215, 241, 240), (215, 234, 242, 241), (231, 232, 285, 286), (250, 251, 283, 249), (284, 252, 281, 248), (282, 253, 254, 247), (256, 264, 285, 232), (264, 266, 283, 251), (266, 268, 281, 252), (268, 270, 254, 253), (257, 231, 286, 271), (271, 250, 249, 273), (273, 284, 248, 275), (275, 282, 247, 277), (240, 276, 278, 239), (276, 275, 277, 278), (241, 274, 276, 240), (274, 273, 275, 276), (242, 272, 274, 241), (272, 271, 273, 274), (225, 258, 272, 242), (258, 257, 271, 272), (245, 246, 269, 267), (267, 269, 270, 268), (244, 245, 267, 265), (265, 267, 268, 266), (243, 244, 265, 263), (263, 265, 266, 264), (226, 243, 263, 255), (255, 263, 264, 256), (230, 229, 259, 262), (262, 259, 260, 261), (225, 226, 255, 258), (258, 255, 256, 257), (246, 230, 262, 269), (269, 262, 261, 270), (239, 278, 259, 229), (278, 277, 260, 259), (254, 279, 280, 247), (254, 270, 279), (277, 247, 280), (282, 248, 281, 253), (268, 253, 281), (282, 275, 248), (284, 249, 283, 252), (266, 252, 283), (284, 273, 249), (250, 286, 285, 251), (264, 251, 285), (250, 271, 286)])
_uv = me_cube.uv_layers.new(name='UVMap')
_uv.uv.foreach_set('vector', [0.4763, 0.5566, 0.5, 0.625, 0.5, 0.625, 0.4644, 0.556, 0.4763, 0.6934, 0.4057, 0.6968, 0.3937, 0.6975, 0.4644, 0.694, 0.3621, 0.5505, 0.4057, 0.5532, 0.3937, 0.5525, 0.3621, 0.5505, 0.5, 0.625, 0.4763, 0.6934, 0.4644, 0.694, 0.5, 0.625, 0.4057, 0.5532, 0.4763, 0.5566, 0.4644, 0.556, 0.3937, 0.5525, 0.2824, 0.6934, 0.2472, 0.6901, 0.2472, 0.6901, 0.2824, 0.6934, 0.4057, 0.6968, 0.3621, 0.6995, 0.3621, 0.6995, 0.3937, 0.6975, 0.3621, 0.6995, 0.304, 0.6954, 0.304, 0.6954, 0.3621, 0.6995, 0.2824, 0.5566, 0.304, 0.5546, 0.304, 0.5546, 0.2824, 0.5566, 0.3988, 0.6972, 0.4032, 0.625, 0.4239, 0.625, 0.4205, 0.6961, 0.4848, 0.693, 0.3988, 0.6972, 0.4205, 0.6961, 0.4803, 0.6932, 0.3681, 0.625, 0.3983, 0.625, 0.3937, 0.6975, 0.3621, 0.6995, 0.3621, 0.5505, 0.3937, 0.5525, 0.3983, 0.625, 0.3681, 0.625, 0.341, 0.6981, 0.2872, 0.6937, 0.2816, 0.6931, 0.334, 0.6976, 0.341, 0.5519, 0.3451, 0.6764, 0.3402, 0.6872, 0.334, 0.5524, 0.2828, 0.5565, 0.341, 0.5519, 0.334, 0.5524, 0.2758, 0.5572, 0.3451, 0.6764, 0.341, 0.6981, 0.334, 0.6976, 0.3402, 0.6872, 0.2697, 0.5578, 0.2828, 0.5565, 0.2758, 0.5572, 0.2601, 0.5587, 0.272, 0.6923, 0.2472, 0.6901, 0.2472, 0.6901, 0.2622, 0.6914, 0.304, 0.5546, 0.3621, 0.5505, 0.3621, 0.5505, 0.304, 0.5546, 0.2655, 0.5581, 0.2758, 0.5572, 0.2758, 0.5572, 0.2655, 0.5581, 0.2685, 0.692, 0.2685, 0.692, 0.2685, 0.692, 0.2685, 0.692, 0.2622, 0.6914, 0.2472, 0.6901, 0.2472, 0.6901, 0.2622, 0.6914, 0.2685, 0.558, 0.2655, 0.5581, 0.2655, 0.5581, 0.2685, 0.558, 0.334, 0.6976, 0.2816, 0.6931, 0.2816, 0.6931, 0.334, 0.6976, 0.2706, 0.625, 0.2685, 0.558, 0.2685, 0.558, 0.2706, 0.625, 0.334, 0.6976, 0.334, 0.6976, 0.334, 0.6976, 0.334, 0.6976, 0.334, 0.5524, 0.3374, 0.6936, 0.3374, 0.6936, 0.334, 0.5524, 0.2758, 0.5572, 0.334, 0.5524, 0.334, 0.5524, 0.2758, 0.5572, 0.2685, 0.692, 0.2706, 0.625, 0.2706, 0.625, 0.2685, 0.692, 0.4848, 0.557, 0.5, 0.625, 0.4812, 0.625, 0.4803, 0.5568, 0.3988, 0.5528, 0.4848, 0.557, 0.4803, 0.5568, 0.4205, 0.5539, 0.5, 0.625, 0.4848, 0.693, 0.4803, 0.6932, 0.4812, 0.625, 0.4032, 0.625, 0.3988, 0.5528, 0.4205, 0.5539, 0.4239, 0.625, 0.2472, 0.5599, 0.2622, 0.5586, 0.264, 0.625, 0.2483, 0.625, 0.2472, 0.5599, 0.2601, 0.5587, 0.2622, 0.5586, 0.2472, 0.5599, 0.2483, 0.625, 0.264, 0.625, 0.2622, 0.6914, 0.2472, 0.6901, 0.3374, 0.6936, 0.334, 0.6976, 0.334, 0.6976, 0.3374, 0.6936, 0.2872, 0.6937, 0.272, 0.6923, 0.2622, 0.6914, 0.2816, 0.6931, 0.2472, 0.5599, 0.2697, 0.5578, 0.2601, 0.5587, 0.2472, 0.5599, 0.2472, 0.5599, 0.2824, 0.5566, 0.2824, 0.5566, 0.2472, 0.5599, 0.304, 0.6954, 0.2824, 0.6934, 0.2824, 0.6934, 0.304, 0.6954, 0.2841, 0.625, 0.3388, 0.625, 0.334, 0.6976, 0.2816, 0.6931, 0.2816, 0.5569, 0.334, 0.5524, 0.3388, 0.625, 0.2841, 0.625, 0.2706, 0.625, 0.2841, 0.625, 0.2816, 0.6931, 0.2685, 0.692, 0.2655, 0.5581, 0.2758, 0.5572, 0.2816, 0.5569, 0.2685, 0.558, 0.2685, 0.558, 0.2816, 0.5569, 0.2841, 0.625, 0.2706, 0.625, 0.334, 0.5524, 0.3374, 0.6936, 0.3388, 0.625, 0.334, 0.5524, 0.2758, 0.5572, 0.334, 0.5524, 0.334, 0.5524, 0.2816, 0.5569, 0.2816, 0.6931, 0.2685, 0.692, 0.2685, 0.692, 0.2816, 0.6931, 0.3374, 0.6936, 0.334, 0.6976, 0.334, 0.6976, 0.3388, 0.625, 0.2685, 0.692, 0.2816, 0.6931, 0.2816, 0.6931, 0.2685, 0.692, 0.4297, 0.5547, 0.3621, 0.5505, 0.3621, 0.5505, 0.4297, 0.5547, 0.3621, 0.5505, 0.304, 0.5546, 0.304, 0.5546, 0.3621, 0.5505, 0.5, 0.6923, 0.5, 0.625, 0.5, 0.625, 0.5, 0.6923, 0.5, 0.5577, 0.4297, 0.5547, 0.4297, 0.5547, 0.5, 0.5577, 0.304, 0.5546, 0.2824, 0.5566, 0.2824, 0.5566, 0.304, 0.5546, 0.2824, 0.5566, 0.2472, 0.5599, 0.2472, 0.5599, 0.2824, 0.5566, 0.4297, 0.6953, 0.5, 0.6923, 0.5, 0.6923, 0.4297, 0.6953, 0.304, 0.6954, 0.3621, 0.6995, 0.3621, 0.6995, 0.304, 0.6954, 0.2472, 0.6901, 0.2824, 0.6934, 0.2824, 0.6934, 0.2472, 0.6901, 0.3621, 0.6995, 0.4297, 0.6953, 0.4297, 0.6953, 0.3621, 0.6995, 0.2824, 0.6934, 0.304, 0.6954, 0.304, 0.6954, 0.2824, 0.6934, 0.5, 0.625, 0.5, 0.5577, 0.5, 0.5577, 0.5, 0.625, 0.304, 0.6954, 0.2824, 0.6934, 0.2824, 0.6934, 0.304, 0.6954, 0.304, 0.6954, 0.2824, 0.6934, 0.2824, 0.6934, 0.304, 0.6954, 0.2472, 0.5599, 0.2824, 0.5566, 0.2824, 0.5566, 0.2472, 0.5599, 0.2472, 0.5599, 0.2824, 0.5566, 0.2824, 0.5566, 0.2472, 0.5599, 0.304, 0.5546, 0.3621, 0.5505, 0.3621, 0.5505, 0.304, 0.5546, 0.304, 0.5546, 0.3621, 0.5505, 0.3621, 0.5505, 0.304, 0.5546, 0.2824, 0.5566, 0.304, 0.5546, 0.304, 0.5546, 0.2824, 0.5566, 0.2824, 0.5566, 0.304, 0.5546, 0.304, 0.5546, 0.2824, 0.5566, 0.3621, 0.6995, 0.304, 0.6954, 0.304, 0.6954, 0.3621, 0.6995, 0.3621, 0.6995, 0.304, 0.6954, 0.304, 0.6954, 0.3621, 0.6995, 0.4297, 0.6953, 0.3621, 0.6995, 0.3621, 0.6995, 0.4177, 0.696, 0.4177, 0.696, 0.3621, 0.6995, 0.3621, 0.6995, 0.4057, 0.6968, 0.2824, 0.6934, 0.2472, 0.6901, 0.2472, 0.6901, 0.2824, 0.6934, 0.2824, 0.6934, 0.2472, 0.6901, 0.2472, 0.6901, 0.2824, 0.6934, 0.4297, 0.5547, 0.5, 0.5577, 0.4748, 0.5565, 0.4177, 0.554, 0.4177, 0.554, 0.4748, 0.5565, 0.4763, 0.5566, 0.4057, 0.5532, 0.5, 0.625, 0.5, 0.6923, 0.4748, 0.6935, 0.5, 0.625, 0.5, 0.625, 0.4748, 0.6935, 0.4763, 0.6934, 0.5, 0.625, 0.3621, 0.5505, 0.4297, 0.5547, 0.4177, 0.554, 0.3621, 0.5505, 0.3621, 0.5505, 0.4177, 0.554, 0.4057, 0.5532, 0.3621, 0.5505, 0.5, 0.6923, 0.4297, 0.6953, 0.4177, 0.696, 0.4748, 0.6935, 0.4748, 0.6935, 0.4177, 0.696, 0.4057, 0.6968, 0.4763, 0.6934, 0.5, 0.5577, 0.5, 0.625, 0.5, 0.625, 0.4748, 0.5565, 0.4748, 0.5565, 0.5, 0.625, 0.5, 0.625, 0.4763, 0.5566, 0.2472, 0.5599, 0.2824, 0.5566, 0.2777, 0.557, 0.2472, 0.5599, 0.2472, 0.5599, 0.2777, 0.557, 0.274, 0.5574, 0.2472, 0.5599, 0.2472, 0.5599, 0.274, 0.5574, 0.2697, 0.5578, 0.2472, 0.5599, 0.304, 0.6954, 0.2824, 0.6934, 0.2786, 0.693, 0.2977, 0.6948, 0.2977, 0.6948, 0.2786, 0.693, 0.2755, 0.6927, 0.2928, 0.6943, 0.2928, 0.6943, 0.2755, 0.6927, 0.272, 0.6923, 0.2872, 0.6937, 0.2824, 0.6934, 0.2472, 0.6901, 0.2472, 0.6901, 0.2786, 0.693, 0.2786, 0.693, 0.2472, 0.6901, 0.2472, 0.6901, 0.2755, 0.6927, 0.2755, 0.6927, 0.2472, 0.6901, 0.2472, 0.6901, 0.272, 0.6923, 0.2824, 0.5566, 0.304, 0.5546, 0.2961, 0.5553, 0.2777, 0.557, 0.2777, 0.557, 0.2961, 0.5553, 0.2899, 0.5559, 0.274, 0.5574, 0.274, 0.5574, 0.2899, 0.5559, 0.2828, 0.5565, 0.2697, 0.5578, 0.3681, 0.625, 0.3621, 0.6995, 0.3543, 0.699, 0.3595, 0.6441, 0.3595, 0.6441, 0.3543, 0.699, 0.3481, 0.6985, 0.3527, 0.6593, 0.3527, 0.6593, 0.3481, 0.6985, 0.341, 0.6981, 0.3451, 0.6764, 0.304, 0.5546, 0.3621, 0.5505, 0.3543, 0.551, 0.2961, 0.5553, 0.2961, 0.5553, 0.3543, 0.551, 0.3481, 0.5515, 0.2899, 0.5559, 0.2899, 0.5559, 0.3481, 0.5515, 0.341, 0.5519, 0.2828, 0.5565, 0.3621, 0.5505, 0.3681, 0.625, 0.3595, 0.6441, 0.3543, 0.551, 0.3543, 0.551, 0.3595, 0.6441, 0.3527, 0.6593, 0.3481, 0.5515, 0.3481, 0.5515, 0.3527, 0.6593, 0.3451, 0.6764, 0.341, 0.5519, 0.3621, 0.6995, 0.304, 0.6954, 0.2977, 0.6948, 0.3543, 0.699, 0.3543, 0.699, 0.2977, 0.6948, 0.2928, 0.6943, 0.3481, 0.6985, 0.3481, 0.6985, 0.2928, 0.6943, 0.2872, 0.6937, 0.341, 0.6981, 0.3983, 0.625, 0.3937, 0.5525, 0.3959, 0.5526, 0.4004, 0.625, 0.4004, 0.625, 0.3959, 0.5526, 0.3977, 0.5527, 0.4021, 0.625, 0.4021, 0.625, 0.3977, 0.5527, 0.3988, 0.5528, 0.4032, 0.625, 0.5, 0.625, 0.4644, 0.694, 0.4733, 0.6936, 0.5, 0.625, 0.5, 0.625, 0.4733, 0.6936, 0.4802, 0.6932, 0.5, 0.625, 0.5, 0.625, 0.4802, 0.6932, 0.4848, 0.693, 0.5, 0.625, 0.3937, 0.5525, 0.4644, 0.556, 0.4733, 0.5564, 0.3959, 0.5526, 0.3959, 0.5526, 0.4733, 0.5564, 0.4802, 0.5568, 0.3977, 0.5527, 0.3977, 0.5527, 0.4802, 0.5568, 0.4848, 0.557, 0.3988, 0.5528, 0.4644, 0.556, 0.5, 0.625, 0.5, 0.625, 0.4733, 0.5564, 0.4733, 0.5564, 0.5, 0.625, 0.5, 0.625, 0.4802, 0.5568, 0.4802, 0.5568, 0.5, 0.625, 0.5, 0.625, 0.4848, 0.557, 0.4644, 0.694, 0.3937, 0.6975, 0.3959, 0.6974, 0.4733, 0.6936, 0.4733, 0.6936, 0.3959, 0.6974, 0.3977, 0.6973, 0.4802, 0.6932, 0.4802, 0.6932, 0.3977, 0.6973, 0.3988, 0.6972, 0.4848, 0.693, 0.3937, 0.6975, 0.3983, 0.625, 0.4004, 0.625, 0.3959, 0.6974, 0.3959, 0.6974, 0.4004, 0.625, 0.4021, 0.625, 0.3977, 0.6973, 0.3977, 0.6973, 0.4021, 0.625, 0.4032, 0.625, 0.3988, 0.6972, 0.3402, 0.6872, 0.334, 0.6976, 0.334, 0.6976, 0.3374, 0.6936, 0.3374, 0.6936, 0.334, 0.6976, 0.334, 0.6976, 0.3374, 0.6936, 0.3374, 0.6936, 0.334, 0.6976, 0.334, 0.6976, 0.3374, 0.6936, 0.2622, 0.6914, 0.264, 0.625, 0.2686, 0.625, 0.2667, 0.6918, 0.2667, 0.6918, 0.2686, 0.625, 0.2704, 0.625, 0.2684, 0.692, 0.2684, 0.692, 0.2704, 0.625, 0.2706, 0.625, 0.2685, 0.692, 0.2758, 0.5572, 0.334, 0.5524, 0.334, 0.5524, 0.2758, 0.5572, 0.2758, 0.5572, 0.334, 0.5524, 0.334, 0.5524, 0.2758, 0.5572, 0.2758, 0.5572, 0.334, 0.5524, 0.334, 0.5524, 0.2758, 0.5572, 0.334, 0.5524, 0.3402, 0.6872, 0.3374, 0.6936, 0.334, 0.5524, 0.334, 0.5524, 0.3374, 0.6936, 0.3374, 0.6936, 0.334, 0.5524, 0.334, 0.5524, 0.3374, 0.6936, 0.3374, 0.6936, 0.334, 0.5524, 0.2622, 0.6914, 0.2622, 0.6914, 0.2667, 0.6918, 0.2667, 0.6918, 0.2667, 0.6918, 0.2667, 0.6918, 0.2684, 0.692, 0.2684, 0.692, 0.2684, 0.692, 0.2684, 0.692, 0.2685, 0.692, 0.2685, 0.692, 0.264, 0.625, 0.2622, 0.5586, 0.2667, 0.5582, 0.2686, 0.625, 0.2686, 0.625, 0.2667, 0.5582, 0.2684, 0.558, 0.2704, 0.625, 0.2704, 0.625, 0.2684, 0.558, 0.2685, 0.558, 0.2706, 0.625, 0.334, 0.6976, 0.2816, 0.6931, 0.2816, 0.6931, 0.334, 0.6976, 0.334, 0.6976, 0.2816, 0.6931, 0.2816, 0.6931, 0.334, 0.6976, 0.334, 0.6976, 0.2816, 0.6931, 0.2816, 0.6931, 0.334, 0.6976, 0.2622, 0.5586, 0.2601, 0.5587, 0.2639, 0.5583, 0.2667, 0.5582, 0.2667, 0.5582, 0.2639, 0.5583, 0.2654, 0.5582, 0.2684, 0.558, 0.2684, 0.558, 0.2654, 0.5582, 0.2655, 0.5581, 0.2685, 0.558, 0.2816, 0.6931, 0.2622, 0.6914, 0.2667, 0.6918, 0.2816, 0.6931, 0.2816, 0.6931, 0.2667, 0.6918, 0.2684, 0.692, 0.2816, 0.6931, 0.2816, 0.6931, 0.2684, 0.692, 0.2685, 0.692, 0.2816, 0.6931, 0.2601, 0.5587, 0.2758, 0.5572, 0.2758, 0.5572, 0.2639, 0.5583, 0.2639, 0.5583, 0.2758, 0.5572, 0.2758, 0.5572, 0.2654, 0.5582, 0.2654, 0.5582, 0.2758, 0.5572, 0.2758, 0.5572, 0.2655, 0.5581, 0.3374, 0.6936, 0.334, 0.6976, 0.334, 0.6976, 0.3374, 0.6936, 0.2685, 0.692, 0.2706, 0.625, 0.2706, 0.625, 0.2685, 0.692, 0.2758, 0.5572, 0.334, 0.5524, 0.334, 0.5524, 0.2758, 0.5572, 0.334, 0.5524, 0.3374, 0.6936, 0.3374, 0.6936, 0.334, 0.5524, 0.2685, 0.692, 0.2685, 0.692, 0.2685, 0.692, 0.2685, 0.692, 0.2706, 0.625, 0.2685, 0.558, 0.2685, 0.558, 0.2706, 0.625, 0.334, 0.6976, 0.2816, 0.6931, 0.2816, 0.6931, 0.334, 0.6976, 0.2685, 0.558, 0.2655, 0.5581, 0.2655, 0.5581, 0.2685, 0.558, 0.2816, 0.6931, 0.2685, 0.692, 0.2685, 0.692, 0.2816, 0.6931, 0.2655, 0.5581, 0.2758, 0.5572, 0.2758, 0.5572, 0.2655, 0.5581, 0.2816, 0.6931, 0.2685, 0.692, 0.2685, 0.692, 0.2816, 0.6931, 0.334, 0.6976, 0.2816, 0.6931, 0.2816, 0.6931, 0.334, 0.6976, 0.2685, 0.692, 0.2685, 0.692, 0.2685, 0.692, 0.2685, 0.692, 0.334, 0.6976, 0.2816, 0.6931, 0.2816, 0.6931, 0.334, 0.6976, 0.2816, 0.6931, 0.2685, 0.692, 0.2685, 0.692, 0.2816, 0.6931, 0.334, 0.6976, 0.334, 0.6976, 0.334, 0.6976, 0.334, 0.6976, 0.2685, 0.692, 0.2685, 0.692, 0.2685, 0.692, 0.2685, 0.692, 0.2816, 0.6931, 0.334, 0.6976, 0.334, 0.6976, 0.2816, 0.6931, 0.2816, 0.6931, 0.334, 0.6976, 0.334, 0.6976, 0.2816, 0.6931, 0.2816, 0.6931, 0.334, 0.6976, 0.334, 0.6976, 0.2816, 0.6931, 0.2685, 0.692, 0.2685, 0.692, 0.2685, 0.692, 0.2685, 0.692, 0.2685, 0.692, 0.2685, 0.692, 0.2685, 0.692, 0.2685, 0.692, 0.334, 0.6976, 0.334, 0.6976, 0.334, 0.6976, 0.334, 0.6976, 0.334, 0.6976, 0.334, 0.6976, 0.334, 0.6976, 0.334, 0.6976, 0.2685, 0.692, 0.2816, 0.6931, 0.2816, 0.6931, 0.2685, 0.692, 0.2685, 0.692, 0.2816, 0.6931, 0.2816, 0.6931, 0.2685, 0.692, 0.2816, 0.6931, 0.2685, 0.692, 0.2685, 0.692, 0.2816, 0.6931, 0.2816, 0.6931, 0.2685, 0.692, 0.2685, 0.692, 0.2816, 0.6931, 0.334, 0.6976, 0.334, 0.6976, 0.334, 0.6976, 0.334, 0.6976, 0.334, 0.6976, 0.334, 0.6976, 0.334, 0.6976, 0.334, 0.6976, 0.334, 0.6976, 0.2816, 0.6931, 0.2816, 0.6931, 0.334, 0.6976, 0.334, 0.6976, 0.2816, 0.6931, 0.2816, 0.6931, 0.334, 0.6976, 0.2685, 0.692, 0.2685, 0.692, 0.2685, 0.692, 0.2685, 0.692, 0.2685, 0.692, 0.2685, 0.692, 0.2685, 0.692, 0.2685, 0.692, 0.0, 0.0, 0.0, 0.0, 0.0, 0.0, 0.0, 0.0, 0.0, 0.0, 0.0, 0.0, 0.0, 0.0, 0.0, 0.0, 0.0, 0.0, 0.0, 0.0, 0.0, 0.0, 0.0, 0.0, 0.0, 0.0, 0.0, 0.0, 0.0, 0.0, 0.0, 0.0, 0.0, 0.0, 0.0, 0.0, 0.0, 0.0, 0.0, 0.0, 0.0, 0.0, 0.0, 0.0, 0.0, 0.0, 0.0, 0.0, 0.0, 0.0, 0.0, 0.0, 0.0, 0.0, 0.0, 0.0, 0.0, 0.0, 0.0, 0.0, 0.0, 0.0, 0.0, 0.0, 0.0, 0.0, 0.0, 0.0, 0.0, 0.0, 0.0, 0.0, 0.0, 0.0, 0.0, 0.0, 0.0, 0.0, 0.0, 0.0, 0.0, 0.0, 0.0, 0.0, 0.0, 0.0, 0.0, 0.0, 0.0, 0.0, 0.0, 0.0, 0.0, 0.0, 0.0, 0.0, 0.0, 0.0, 0.0, 0.0, 0.0, 0.0, 0.0, 0.0, 0.0, 0.0, 0.0, 0.0, 0.0, 0.0, 0.0, 0.0, 0.0, 0.0, 0.0, 0.0, 0.0, 0.0, 0.0, 0.0, 0.0, 0.0, 0.0, 0.0, 0.0, 0.0, 0.0, 0.0, 0.0, 0.0, 0.0, 0.0, 0.0, 0.0, 0.0, 0.0, 0.0, 0.0, 0.0, 0.0, 0.0, 0.0, 0.0, 0.0, 0.0, 0.0, 0.0, 0.0, 0.0, 0.0, 0.0, 0.0, 0.0, 0.0, 0.0, 0.0, 0.0, 0.0, 0.0, 0.0, 0.0, 0.0, 0.0, 0.0, 0.0, 0.0, 0.0, 0.0, 0.0, 0.0, 0.0, 0.0, 0.0, 0.0, 0.0, 0.0, 0.0, 0.0, 0.0, 0.0, 0.0, 0.0, 0.0, 0.0, 0.0, 0.0, 0.0, 0.0, 0.0, 0.0, 0.0, 0.0, 0.0, 0.0, 0.0, 0.0, 0.0, 0.0, 0.0, 0.0, 0.0, 0.0, 0.0, 0.0, 0.0, 0.0, 0.0, 0.0, 0.0, 0.0, 0.0, 0.0, 0.0, 0.0, 0.0, 0.0, 0.0, 0.0, 0.0, 0.0, 0.0, 0.0, 0.0, 0.0, 0.0, 0.0, 0.0, 0.0, 0.0, 0.0, 0.0, 0.0, 0.0, 0.0, 0.0, 0.0, 0.0, 0.0, 0.0, 0.0, 0.0, 0.0, 0.0, 0.0, 0.0, 0.0, 0.0, 0.0, 0.0, 0.0, 0.0, 0.0, 0.0, 0.0, 0.0, 0.0, 0.0, 0.0, 0.0, 0.0, 0.0, 0.0, 0.0, 0.0, 0.0, 0.0, 0.0, 0.0, 0.0, 0.0, 0.0, 0.0, 0.0, 0.0, 0.0, 0.0, 0.0, 0.0, 0.0, 0.0, 0.0, 0.0, 0.0, 0.0, 0.0, 0.0, 0.0, 0.0, 0.0, 0.0, 0.0, 0.0, 0.0, 0.0, 0.0, 0.0, 0.0, 0.0, 0.0, 0.0, 0.0, 0.0, 0.0, 0.0, 0.0, 0.0, 0.0, 0.0, 0.0, 0.0, 0.0, 0.0, 0.0, 0.0, 0.0, 0.0, 0.0, 0.0, 0.0, 0.0, 0.0, 0.0, 0.0, 0.0, 0.0, 0.0, 0.0, 0.0, 0.0, 0.0, 0.0, 0.0, 0.0, 0.0, 0.0, 0.0, 0.0, 0.0, 0.0, 0.0, 0.0, 0.0, 0.0, 0.0, 0.0, 0.0, 0.0, 0.0, 0.0, 0.0, 0.0, 0.0, 0.0, 0.0, 0.0, 0.0, 0.0, 0.0, 0.0, 0.0, 0.0, 0.0, 0.0, 0.0, 0.0, 0.0, 0.0, 0.0, 0.0, 0.0, 0.0, 0.0, 0.0, 0.0, 0.0, 0.0, 0.0, 0.0, 0.0, 0.0, 0.0, 0.0, 0.0, 0.0, 0.0, 0.0, 0.0, 0.0, 0.0, 0.0, 0.0, 0.0, 0.0, 0.0, 0.0, 0.0, 0.0, 0.0, 0.0, 0.0, 0.0, 0.0, 0.0, 0.0, 0.0, 0.0, 0.0, 0.0, 0.0, 0.0, 0.0, 0.0, 0.0, 0.0, 0.0, 0.0, 0.0, 0.0, 0.0, 0.0, 0.0, 0.0, 0.0, 0.0, 0.0, 0.0, 0.0, 0.0, 0.0, 0.0, 0.0, 0.0, 0.0, 0.0, 0.0, 0.0, 0.0, 0.0, 0.0, 0.0, 0.0, 0.0, 0.0, 0.0, 0.0, 0.0, 0.0, 0.0, 0.0, 0.0, 0.0, 0.0, 0.0, 0.0, 0.0, 0.0, 0.0, 0.0, 0.0, 0.0, 0.0, 0.0, 0.0, 0.0, 0.0, 0.0, 0.0, 0.0, 0.0, 0.0, 0.0, 0.0, 0.0, 0.0, 0.0, 0.0, 0.0, 0.0, 0.0, 0.0, 0.0, 0.0, 0.0, 0.0, 0.0, 0.0, 0.0, 0.0, 0.0, 0.0, 0.0, 0.0, 0.0, 0.0, 0.0, 0.0, 0.0, 0.0, 0.0, 0.0, 0.0, 0.0, 0.0, 0.0])
me_cube.use_remesh_fix_poles = True
me_cube.use_remesh_preserve_attributes = False
me_cube.use_mirror_vertex_groups = False
me_cube.update()

# ---- objects
ob_head = bpy.data.objects.new('Head', me_cube_002)
ob_boddies = bpy.data.objects.new('Boddies', me_cube)
ob_empty = bpy.data.objects.new('Empty', None)

# ---- transforms, parenting, visibility, modifiers, constraints
ob_head.location = (0.0, 0.0, 0.0)
ob_head.lineart.crease_threshold = 0.0
ob_head.use_mesh_mirror_x = True
_m = ob_head.modifiers.new('Mirror', 'MIRROR')
_m.use_clip = True
ob_boddies.location = (0.0, 0.0, 0.0)
ob_boddies.lineart.crease_threshold = 0.0
_m = ob_boddies.modifiers.new('Mirror', 'MIRROR')
_m.use_clip = True
ob_empty.location = (0.4124, -0.2159, 0.6081)
ob_empty.rotation_euler = (0.8657, -1.188e-08, 1.571)
ob_empty.scale = (0.03669, 0.03669, 0.03669)
ob_empty.empty_display_type = 'IMAGE'
ob_empty.empty_display_size = 5.0
ob_empty.lineart.crease_threshold = 0.0

# ---- collection membership
col_collection.objects.link(ob_head)
col_collection.objects.link(ob_boddies)
col_collection.objects.link(ob_empty)

# ---- scene / render settings (as saved in the file)
scene.frame_start = 1; scene.frame_end = 250; scene.frame_set(1)
scene.render.engine = 'BLENDER_EEVEE_NEXT'
scene.cycles.use_denoising = False
scene.cycles.samples = 128
scene.cycles.sampling_pattern = 'TABULATED_SOBOL'
scene.cycles.use_adaptive_sampling = False
scene.cycles.use_light_tree = False
scene.view_settings.view_transform = 'Filmic'
bpy.context.view_layer.update()

# ---- added for rendering (the .blend has no active camera and no usable light): camera, sun
cam_auto = bpy.data.cameras.new('AutoCamera')
cam_auto.lens = 50.0
cam_auto.sensor_width = 36.0
cam_auto.clip_end = 1000.0
ob_auto_camera = bpy.data.objects.new('AutoCamera', cam_auto)
scene.collection.objects.link(ob_auto_camera)
ob_auto_camera.location = (1.98584, -2.40341, 2.40974)
ob_auto_camera.rotation_euler = (1.09748, -7.21219e-08, 0.694738)
scene.camera = ob_auto_camera
light_auto_sun = bpy.data.lights.new('AutoSun', 'SUN')
light_auto_sun.energy = 3.0
light_auto_sun.angle = 0.0523599
ob_auto_sun = bpy.data.objects.new('AutoSun', light_auto_sun)
scene.collection.objects.link(ob_auto_sun)
ob_auto_sun.rotation_euler = (0.872665, 0.174533, 0.523599)
bpy.context.view_layer.update()
